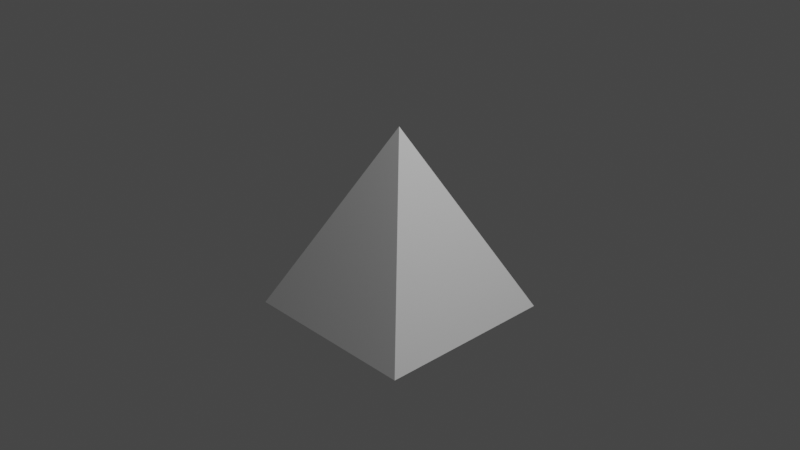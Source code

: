# Source: pramid.blend  (saved by Blender 3.6.14; exported with 4.5.12 LTS)
import bpy
from mathutils import Matrix  # noqa: F401  (used for matrix-valued properties, if any)

bpy.ops.wm.read_factory_settings(use_empty=True)
scene = bpy.context.scene
scene.name = 'Scene'

# ---- collections
col_collection = bpy.data.collections.new('Collection'); scene.collection.children.link(col_collection)

# ---- materials (node trees are filled in below, after node groups)
mat_yn = bpy.data.materials.new('yn')
mat_yn.alpha_threshold = 0.0
mat_yn.use_transparent_shadow = False
mat_yn.roughness = 0.5
mat_yn.line_color = (0.0, 0.0, 0.0, 1.0)
mat_xp = bpy.data.materials.new('xp')
mat_xp.use_transparent_shadow = False
mat_yp = bpy.data.materials.new('yp')
mat_yp.use_transparent_shadow = False
mat_xn = bpy.data.materials.new('xn')
mat_xn.use_transparent_shadow = False

# ---- material node trees
mat_yn.use_nodes = True; mat_yn.node_tree.nodes.clear()
_N = mat_yn.node_tree.nodes; _L = mat_yn.node_tree.links
n0 = _N.new('ShaderNodeOutputMaterial'); n0.name = 'Material Output'; n0.location = (300, 300)
n1 = _N.new('ShaderNodeBsdfPrincipled'); n1.name = 'Principled BSDF'; n1.location = (10, 300)
n1.distribution = 'GGX'
n1.subsurface_method = 'RANDOM_WALK_SKIN'
n1.inputs[3].default_value = 1.45
n1.inputs[27].default_value = (0.0, 0.0, 0.0, 1.0)
n1.inputs[28].default_value = 1.0
_L.new(n1.outputs[0], n0.inputs[0])
n0.is_active_output = True
mat_xp.use_nodes = True; mat_xp.node_tree.nodes.clear()
_N = mat_xp.node_tree.nodes; _L = mat_xp.node_tree.links
n0 = _N.new('ShaderNodeBsdfPrincipled'); n0.name = 'Principled BSDF'; n0.location = (10, 300)
n0.distribution = 'GGX'
n0.subsurface_method = 'RANDOM_WALK_SKIN'
n0.inputs[0].default_value = (0.8, 0.02912, 0.02368, 1.0)
n0.inputs[3].default_value = 1.45
n0.inputs[27].default_value = (0.0, 0.0, 0.0, 1.0)
n0.inputs[28].default_value = 1.0
n1 = _N.new('ShaderNodeOutputMaterial'); n1.name = 'Material Output'; n1.location = (300, 300)
_L.new(n0.outputs[0], n1.inputs[0])
n1.is_active_output = True
mat_yp.use_nodes = True; mat_yp.node_tree.nodes.clear()
_N = mat_yp.node_tree.nodes; _L = mat_yp.node_tree.links
n0 = _N.new('ShaderNodeBsdfPrincipled'); n0.name = 'Principled BSDF'; n0.location = (10, 300)
n0.distribution = 'GGX'
n0.subsurface_method = 'RANDOM_WALK_SKIN'
n0.inputs[0].default_value = (0.6247, 0.8, 0.01056, 1.0)
n0.inputs[3].default_value = 1.45
n0.inputs[27].default_value = (0.0, 0.0, 0.0, 1.0)
n0.inputs[28].default_value = 1.0
n1 = _N.new('ShaderNodeOutputMaterial'); n1.name = 'Material Output'; n1.location = (300, 300)
_L.new(n0.outputs[0], n1.inputs[0])
n1.is_active_output = True
mat_xn.use_nodes = True; mat_xn.node_tree.nodes.clear()
_N = mat_xn.node_tree.nodes; _L = mat_xn.node_tree.links
n0 = _N.new('ShaderNodeBsdfPrincipled'); n0.name = 'Principled BSDF'; n0.location = (10, 300)
n0.distribution = 'GGX'
n0.subsurface_method = 'RANDOM_WALK_SKIN'
n0.inputs[0].default_value = (0.03409, 0.05255, 0.8, 1.0)
n0.inputs[3].default_value = 1.45
n0.inputs[27].default_value = (0.0, 0.0, 0.0, 1.0)
n0.inputs[28].default_value = 1.0
n1 = _N.new('ShaderNodeOutputMaterial'); n1.name = 'Material Output'; n1.location = (300, 300)
_L.new(n0.outputs[0], n1.inputs[0])
n1.is_active_output = True

# ---- world
world_world = bpy.data.worlds.new('World'); scene.world = world_world
world_world.use_nodes = True; world_world.node_tree.nodes.clear()
_N = world_world.node_tree.nodes; _L = world_world.node_tree.links
n0 = _N.new('ShaderNodeOutputWorld'); n0.name = 'World Output'; n0.location = (300, 300)
n1 = _N.new('ShaderNodeBackground'); n1.name = 'Background'; n1.location = (10, 300)
n1.inputs[0].default_value = (0.05088, 0.05088, 0.05088, 1.0)
_L.new(n1.outputs[0], n0.inputs[0])
n0.is_active_output = True
world_world.color = (0.05088, 0.05088, 0.05088)
world_world.use_sun_shadow = False
world_world.sun_shadow_jitter_overblur = 0.0

# ---- cameras
cam_camera = bpy.data.cameras.new('Camera')
cam_camera.clip_end = 100.0
cam_camera.ortho_scale = 7.314

# ---- lights
light_light = bpy.data.lights.new('Light', 'POINT')
light_light.transmission_factor = 0.0
light_light.energy = 1000.0
light_light.shadow_soft_size = 0.1
light_light.shadow_maximum_resolution = 0.006
light_light.use_absolute_resolution = True

# ---- meshes
me_cube = bpy.data.meshes.new('Cube')
me_cube.from_pydata([(0.0, 0.0, 1.0), (1.0, 1.0, -1.0), (1.0, -1.0, -1.0), (-1.0, 1.0, -1.0), (-1.0, -1.0, -1.0)], [], [(2, 0, 4), (4, 0, 3), (3, 1, 2, 4), (1, 0, 2), (3, 0, 1)])
me_cube.polygons.foreach_set('material_index', [0, 3, 0, 0, 2])
_uv = me_cube.uv_layers.new(name='UVMap')
_uv.uv.foreach_set('vector', [0.375, 0.75, 0.625, 1.0, 0.375, 1.0, 0.375, 0.0, 0.625, 0.25, 0.375, 0.25, 0.125, 0.5, 0.375, 0.5, 0.375, 0.75, 0.125, 0.75, 0.375, 0.5, 0.625, 0.75, 0.375, 0.75, 0.375, 0.25, 0.625, 0.5, 0.375, 0.5])
me_cube.materials.append(mat_yn)
me_cube.materials.append(mat_xp)
me_cube.materials.append(mat_yp)
me_cube.materials.append(mat_xn)
me_cube.use_mirror_vertex_groups = False
me_cube.update()

# ---- objects
ob_cube = bpy.data.objects.new('Cube', me_cube)
ob_light = bpy.data.objects.new('Light', light_light)
ob_camera = bpy.data.objects.new('Camera', cam_camera)

# ---- transforms, parenting, visibility, modifiers, constraints
ob_cube.location = (0.0, 0.0, 0.0)
ob_cube.lock_rotations_4d = False
ob_cube.empty_display_type = 'ARROWS'
ob_cube.lineart.crease_threshold = 0.0
ob_light.location = (4.076, 1.005, 5.904)
ob_light.rotation_euler = (0.6503, 0.05522, 1.866)
ob_light.lock_rotations_4d = False
ob_light.empty_display_type = 'ARROWS'
ob_light.color = (0.0, 0.0, 0.0, 0.0)
ob_light.lineart.crease_threshold = 0.0
ob_camera.location = (7.359, -6.926, 4.958)
ob_camera.rotation_euler = (1.109, 0.0, 0.8149)
ob_camera.lock_rotations_4d = False
ob_camera.empty_display_type = 'ARROWS'
ob_camera.color = (0.0, 0.0, 0.0, 0.0)
ob_camera.display_type = 'WIRE'
ob_camera.lineart.crease_threshold = 0.0

# ---- collection membership
col_collection.objects.link(ob_cube)
col_collection.objects.link(ob_light)
col_collection.objects.link(ob_camera)

# ---- scene / render settings (as saved in the file)
scene.camera = ob_camera
scene.frame_start = 1; scene.frame_end = 250; scene.frame_set(1)
scene.render.engine = 'BLENDER_EEVEE_NEXT'
scene.cycles.sampling_pattern = 'TABULATED_SOBOL'
scene.view_settings.view_transform = 'Filmic'
bpy.context.view_layer.update()
